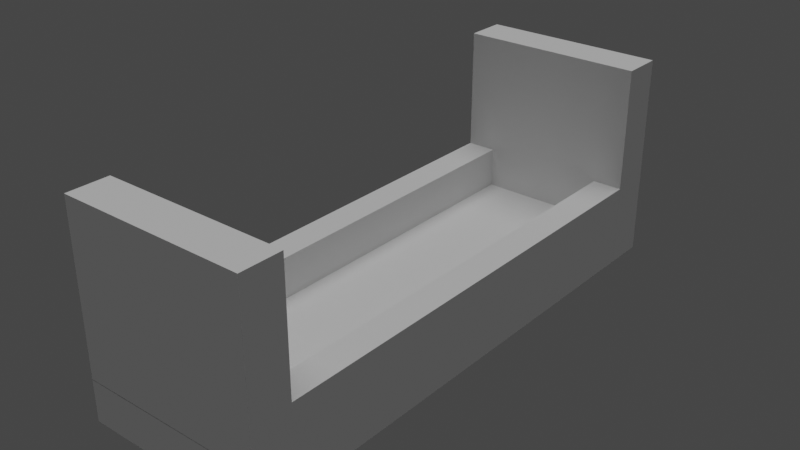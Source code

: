 # Source: servoholder-cap-part.blend  (saved by Blender 3.6.13; exported with 4.5.12 LTS)
import bpy
from mathutils import Matrix  # noqa: F401  (used for matrix-valued properties, if any)

bpy.ops.wm.read_factory_settings(use_empty=True)
scene = bpy.context.scene
scene.name = 'Scene'

# ---- collections
col_collection = bpy.data.collections.new('Collection'); scene.collection.children.link(col_collection)

# ---- world
world_world = bpy.data.worlds.new('World'); scene.world = world_world
world_world.use_nodes = True; world_world.node_tree.nodes.clear()
_N = world_world.node_tree.nodes; _L = world_world.node_tree.links
n0 = _N.new('ShaderNodeOutputWorld'); n0.name = 'World Output'; n0.location = (300, 300)
n1 = _N.new('ShaderNodeBackground'); n1.name = 'Background'; n1.location = (10, 300)
n1.inputs[0].default_value = (0.05088, 0.05088, 0.05088, 1.0)
_L.new(n1.outputs[0], n0.inputs[0])
n0.is_active_output = True
world_world.color = (0.05088, 0.05088, 0.05088)
world_world.use_sun_shadow = False
world_world.sun_shadow_jitter_overblur = 0.0

# ---- lights
light_light = bpy.data.lights.new('Light', 'SUN')
light_light.transmission_factor = 0.0
light_light.angle = 0.7854
light_light.energy = 1.25
light_light.shadow_soft_size = 0.1
light_light.shadow_cascade_max_distance = 1000.0

# ---- meshes
me_cube_007 = bpy.data.meshes.new('Cube.007')
me_cube_007.from_pydata([(-0.5, -0.5, -0.5), (-0.5, -0.5, 0.5), (-0.5, 0.5, -0.5), (-0.3389, -5.066e-07, -0.4245), (-0.5, 0.5, 0.5), (-0.3389, -5.066e-07, 0.4245), (0.5, -0.5, -0.5), (0.5, -0.5, 0.5), (0.5, 0.5, -0.5), (0.3389, -5.066e-07, -0.4245), (0.5, 0.5, 0.5), (0.3389, -5.066e-07, 0.4245), (-0.3389, -0.5, 0.4245), (0.3389, -0.5, 0.4245), (-0.3389, -0.5, -0.4245), (0.3389, -0.5, -0.4245)], [], [(0, 1, 4, 2), (2, 4, 10, 8), (8, 10, 7, 6), (15, 6, 7, 1, 0, 14, 12, 13), (14, 0, 6, 15), (2, 8, 6, 0), (10, 4, 1, 7), (3, 5, 12, 14), (3, 9, 11, 5), (11, 9, 15, 13), (15, 9, 3, 14), (12, 5, 11, 13)])
me_cube_007.polygons.foreach_set('material_index', [0, 0, 0, 0, 0, 0, 0, 11880, 11880, 11880, 11880, 11880])
_uv = me_cube_007.uv_layers.new(name='UVMap')
_uv.uv.foreach_set('vector', [0.375, 0.0, 0.625, 0.0, 0.625, 0.25, 0.375, 0.25, 0.375, 0.25, 0.625, 0.25, 0.625, 0.5, 0.375, 0.5, 0.375, 0.5, 0.625, 0.5, 0.625, 0.75, 0.375, 0.75, 0.3939, 0.7903, 0.375, 0.75, 0.625, 0.75, 0.625, 1.0, 0.375, 1.0, 0.3939, 0.9597, 0.6061, 0.9597, 0.6061, 0.7903, 0.3939, 0.9597, 0.375, 1.0, 0.375, 0.75, 0.3939, 0.7903, 0.125, 0.5, 0.375, 0.5, 0.375, 0.75, 0.125, 0.75, 0.625, 0.5, 0.875, 0.5, 0.875, 0.75, 0.625, 0.75, 0.375, 0.25, 0.625, 0.25, 0.625, 0.125, 0.375, 0.125, 0.375, 0.25, 0.375, 0.5, 0.625, 0.5, 0.625, 0.25, 0.625, 0.5, 0.375, 0.5, 0.375, 0.625, 0.625, 0.625, 0.375, 0.625, 0.375, 0.5, 0.125, 0.5, 0.125, 0.625, 0.875, 0.625, 0.875, 0.5, 0.625, 0.5, 0.625, 0.625])
me_cube_007.update()
me_cube_008 = bpy.data.meshes.new('Cube.008')
me_cube_008.from_pydata([(-0.5, -0.5, -0.5), (-0.5, -0.5, 0.5), (-0.5, 0.5, -0.5), (-0.5, 0.5, 0.5), (0.5, -0.5, -0.5), (0.5, -0.5, 0.5), (0.5, 0.5, -0.5), (0.5, 0.5, 0.5)], [], [(0, 1, 3, 2), (2, 3, 7, 6), (6, 7, 5, 4), (4, 5, 1, 0), (2, 6, 4, 0), (7, 3, 1, 5)])
_uv = me_cube_008.uv_layers.new(name='UVMap')
_uv.uv.foreach_set('vector', [0.375, 0.0, 0.625, 0.0, 0.625, 0.25, 0.375, 0.25, 0.375, 0.25, 0.625, 0.25, 0.625, 0.5, 0.375, 0.5, 0.375, 0.5, 0.625, 0.5, 0.625, 0.75, 0.375, 0.75, 0.375, 0.75, 0.625, 0.75, 0.625, 1.0, 0.375, 1.0, 0.125, 0.5, 0.375, 0.5, 0.375, 0.75, 0.125, 0.75, 0.625, 0.5, 0.875, 0.5, 0.875, 0.75, 0.625, 0.75])
me_cube_008.update()
me_cube_011 = bpy.data.meshes.new('Cube.011')
me_cube_011.from_pydata([(-0.5, -0.5, -0.5), (-0.5, -0.5, 0.5), (-0.5, 0.5, -0.5), (-0.5, 0.5, 0.5), (0.5, -0.5, -0.5), (0.5, -0.5, 0.5), (0.5, 0.5, -0.5), (0.5, 0.5, 0.5)], [], [(0, 1, 3, 2), (2, 3, 7, 6), (6, 7, 5, 4), (4, 5, 1, 0), (2, 6, 4, 0), (7, 3, 1, 5)])
_uv = me_cube_011.uv_layers.new(name='UVMap')
_uv.uv.foreach_set('vector', [0.375, 0.0, 0.625, 0.0, 0.625, 0.25, 0.375, 0.25, 0.375, 0.25, 0.625, 0.25, 0.625, 0.5, 0.375, 0.5, 0.375, 0.5, 0.625, 0.5, 0.625, 0.75, 0.375, 0.75, 0.375, 0.75, 0.625, 0.75, 0.625, 1.0, 0.375, 1.0, 0.125, 0.5, 0.375, 0.5, 0.375, 0.75, 0.125, 0.75, 0.625, 0.5, 0.875, 0.5, 0.875, 0.75, 0.625, 0.75])
me_cube_011.update()

# ---- objects
ob_light = bpy.data.objects.new('Light', light_light)
ob_cable_cap = bpy.data.objects.new('cable cap', me_cube_007)
ob_cable_holder_1_001 = bpy.data.objects.new('cable holder 1.001', me_cube_008)
ob_cable_holder_1_002 = bpy.data.objects.new('cable holder 1.002', me_cube_011)

# ---- transforms, parenting, visibility, modifiers, constraints
ob_light.location = (150.0, 150.0, 150.0)
ob_light.lock_rotations_4d = False
ob_light.empty_display_type = 'ARROWS'
ob_light.color = (0.0, 0.0, 0.0, 0.0)
ob_light.lineart.crease_threshold = 0.0
ob_cable_cap.location = (-6.782, 47.53, 2.15)
ob_cable_cap.rotation_euler = (-1.571, 0.0, 0.0)
ob_cable_cap.scale = (9.0, 4.0, 26.5)
ob_cable_cap.show_wire = True
ob_cable_holder_1_001.location = (-6.78, 59.78, 5.15)
ob_cable_holder_1_001.scale = (9.0, 2.0, 10.0)
ob_cable_holder_1_002.location = (-6.78, 35.28, 5.15)
ob_cable_holder_1_002.scale = (9.0, 2.0, 10.0)

# ---- collection membership
col_collection.objects.link(ob_light)
col_collection.objects.link(ob_cable_cap)
col_collection.objects.link(ob_cable_holder_1_001)
col_collection.objects.link(ob_cable_holder_1_002)

# ---- scene / render settings (as saved in the file)
scene.frame_start = 1; scene.frame_end = 250; scene.frame_set(1)
scene.render.engine = 'BLENDER_EEVEE_NEXT'
scene.render.film_transparent = True
scene.cycles.sampling_pattern = 'TABULATED_SOBOL'
scene.view_settings.view_transform = 'Filmic'
bpy.context.view_layer.update()

# ---- added for rendering (the .blend has no active camera): camera
cam_auto = bpy.data.cameras.new('AutoCamera')
cam_auto.lens = 50.0
cam_auto.sensor_width = 36.0
cam_auto.clip_end = 1000.0
ob_auto_camera = bpy.data.objects.new('AutoCamera', cam_auto)
scene.collection.objects.link(ob_auto_camera)
ob_auto_camera.location = (20.7174, 14.5324, 27.1483)
ob_auto_camera.rotation_euler = (1.09748, -7.21219e-08, 0.694738)
scene.camera = ob_auto_camera
bpy.context.view_layer.update()
